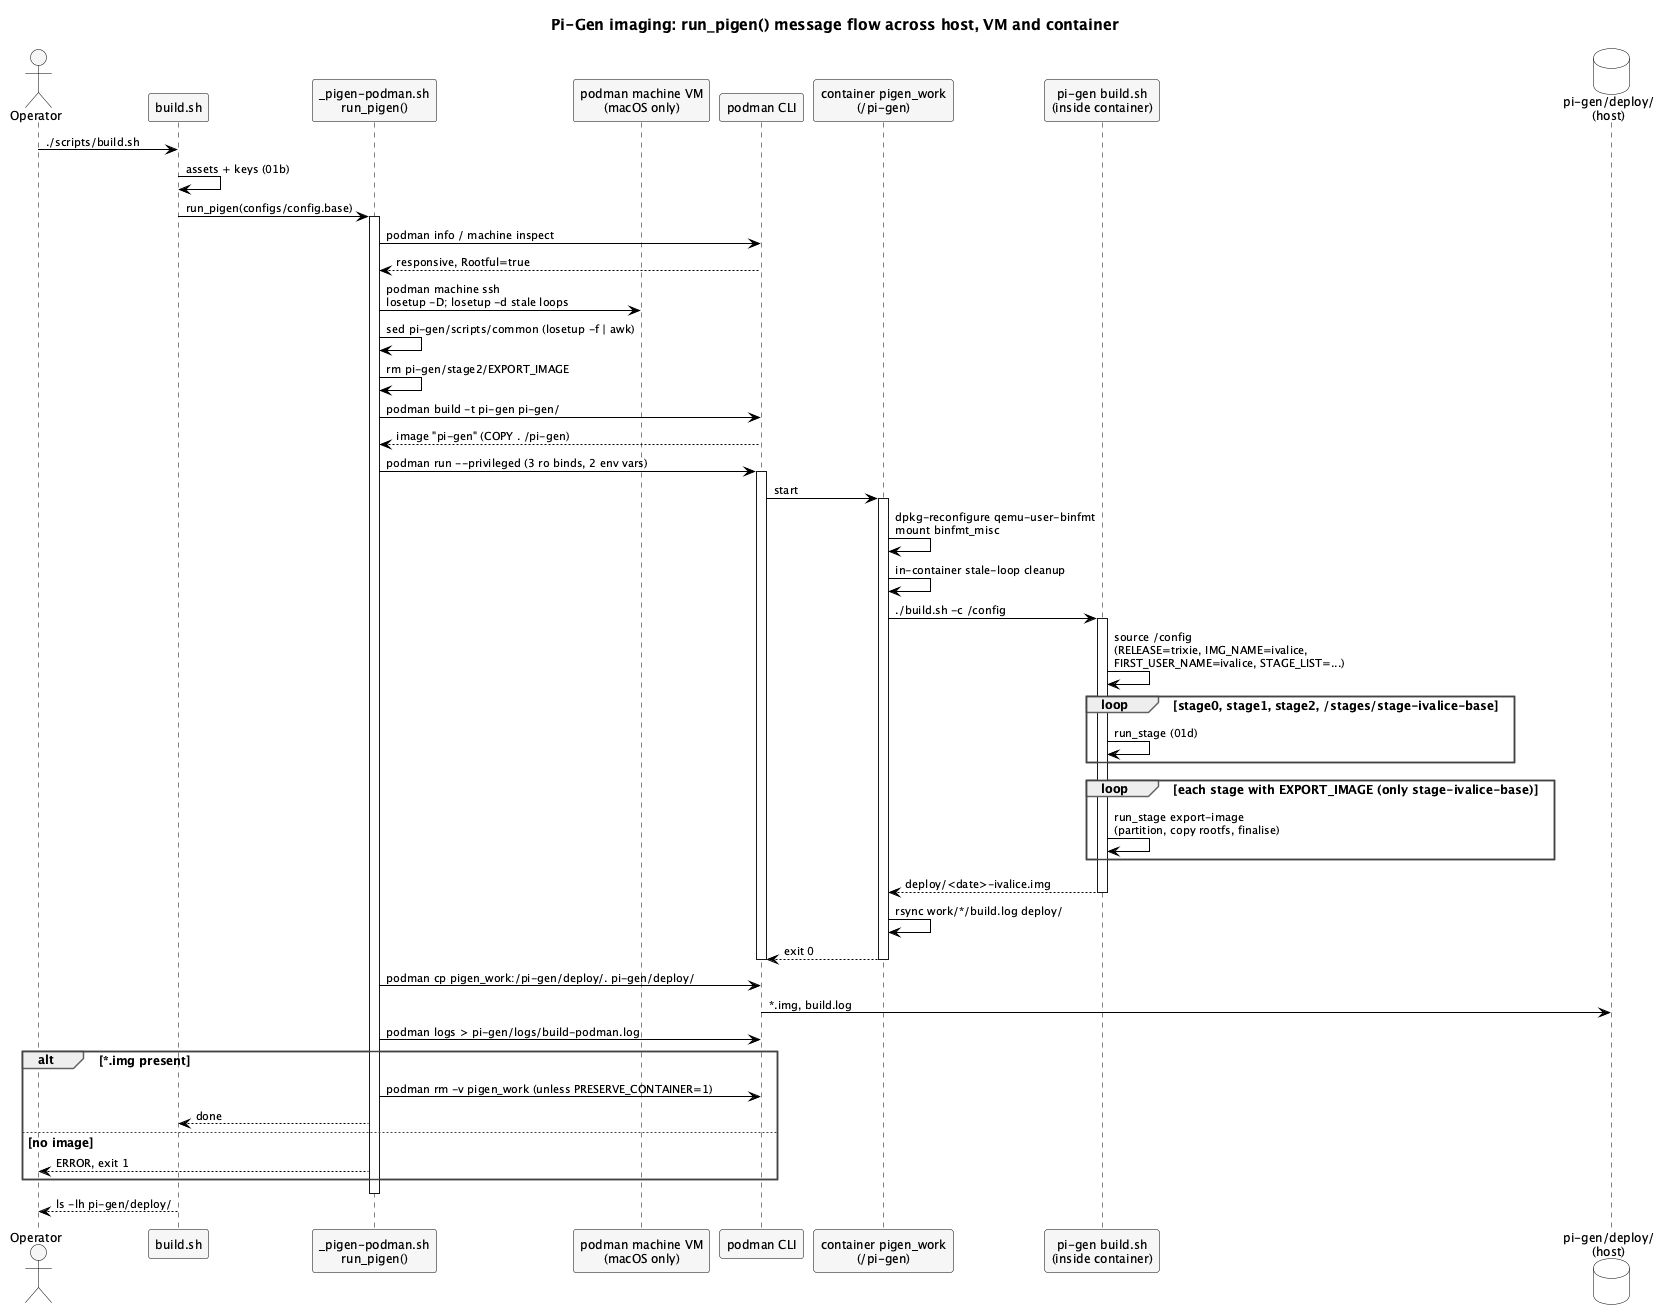

The diagram above was rendered by PlantUML. Its source (embedded in the PNG):
@startuml 01c-sequence-run-pigen
!include ../_style.iuml
title Pi-Gen imaging: run_pigen() message flow across host, VM and container

actor Operator
participant "build.sh" as B
participant "_pigen-podman.sh\nrun_pigen()" as H
participant "podman machine VM\n(macOS only)" as VM
participant "podman CLI" as P
participant "container pigen_work\n(/pi-gen)" as C
participant "pi-gen build.sh\n(inside container)" as PG
database "pi-gen/deploy/\n(host)" as D

Operator -> B : ./scripts/build.sh
B -> B : assets + keys (01b)
B -> H : run_pigen(configs/config.base)
activate H
H -> P : podman info / machine inspect
P --> H : responsive, Rootful=true
H -> VM : podman machine ssh\nlosetup -D; losetup -d stale loops
H -> H : sed pi-gen/scripts/common (losetup -f | awk)
H -> H : rm pi-gen/stage2/EXPORT_IMAGE
H -> P : podman build -t pi-gen pi-gen/
P --> H : image "pi-gen" (COPY . /pi-gen)
H -> P : podman run ~--privileged (3 ro binds, 2 env vars)
activate P
P -> C : start
activate C
C -> C : dpkg-reconfigure qemu-user-binfmt\nmount binfmt_misc
C -> C : in-container stale-loop cleanup
C -> PG : ./build.sh -c /config
activate PG
PG -> PG : source /config\n(RELEASE=trixie, IMG_NAME=ivalice,\nFIRST_USER_NAME=ivalice, STAGE_LIST=...)
loop stage0, stage1, stage2, /stages/stage-ivalice-base
  PG -> PG : run_stage (01d)
end
loop each stage with EXPORT_IMAGE (only stage-ivalice-base)
  PG -> PG : run_stage export-image\n(partition, copy rootfs, finalise)
end
PG --> C : deploy/<date>-ivalice.img
deactivate PG
C -> C : rsync work/*/build.log deploy/
C --> P : exit 0
deactivate C
deactivate P
H -> P : podman cp pigen_work:/pi-gen/deploy/. pi-gen/deploy/
P -> D : ~*.img, build.log
H -> P : podman logs > pi-gen/logs/build-podman.log
alt ~*.img present
  H -> P : podman rm -v pigen_work (unless PRESERVE_CONTAINER=1)
  H --> B : done
else no image
  H --> Operator : ERROR, exit 1
end
deactivate H
B --> Operator : ls -lh pi-gen/deploy/
@enduml